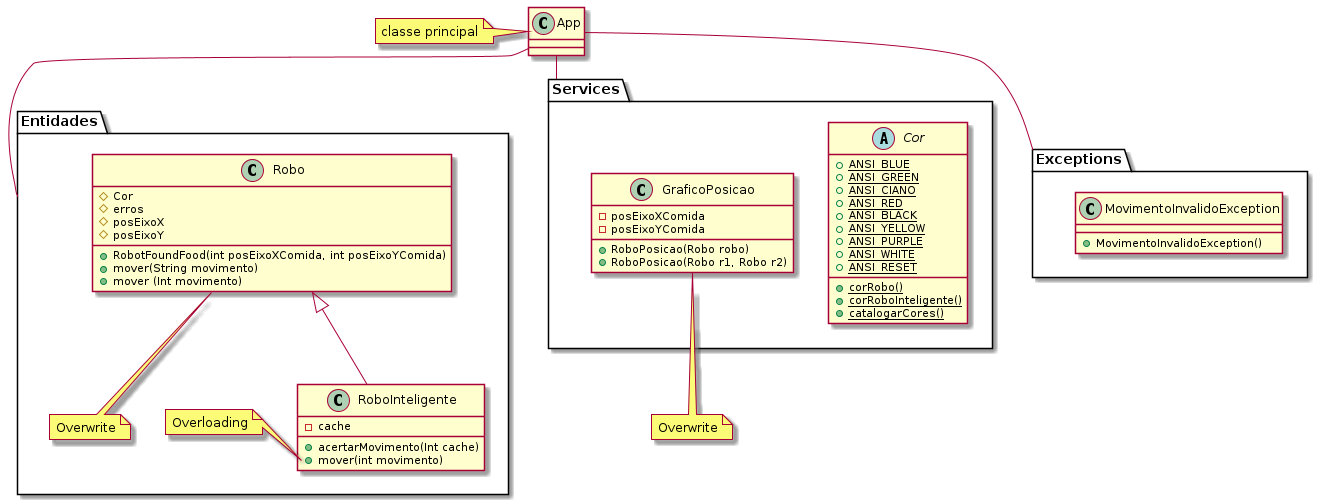

The diagram above was rendered by PlantUML. Its source (embedded in the PNG):
@startuml 'Diagram'

namespace Entidades {
    class Robo {
        # Cor
        # erros
        # posEixoX
        # posEixoY
        + RobotFoundFood(int posEixoXComida, int posEixoYComida)
        + mover(String movimento)
        + mover (Int movimento)
        
    
    }
    note bottom: Overwrite
    Robo <|-- RoboInteligente

    class RoboInteligente{
        - cache
        + acertarMovimento(Int cache)
        + mover(int movimento)
    }
    note left of RoboInteligente::mover 
    Overloading
    end note
}

namespace Services {
    abstract class Cor{
        {static}+ANSI_BLUE
        {static}+ANSI_GREEN
        {static}+ANSI_CIANO
        {static}+ANSI_RED
        {static}+ANSI_BLACK
        {static}+ANSI_YELLOW
        {static}+ANSI_PURPLE
        {static}+ANSI_WHITE
        {static}+ANSI_RESET
        {static}+corRobo()
        {static}+corRoboInteligente()
        {static}+catalogarCores() 
    }
    class GraficoPosicao{
        - posEixoXComida
        - posEixoYComida
        + RoboPosicao(Robo robo)
        + RoboPosicao(Robo r1, Robo r2)
    }
}
    note bottom: Overwrite

namespace Exceptions{

    class MovimentoInvalidoException{
    + MovimentoInvalidoException()
    }
}

class App
    note left: classe principal

App--Entidades
App--Exceptions
App--Services


@enduml